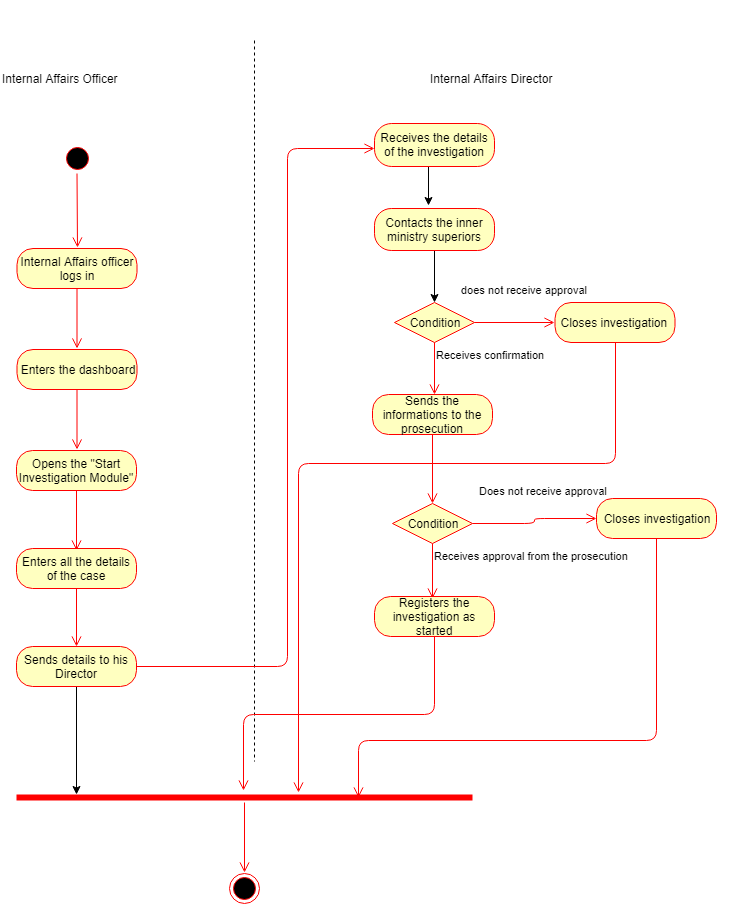

The diagram above was exported from draw.io. Its source (the exported page's mxGraphModel, read from the mxfile embedded in the PNG):
<mxGraphModel dx="1010" dy="1333" grid="0" gridSize="10" guides="1" tooltips="1" connect="1" arrows="1" fold="1" page="0" pageScale="1" pageWidth="850" pageHeight="1100" math="0" shadow="0">
  <root>
    <mxCell id="0" />
    <mxCell id="1" parent="0" />
    <mxCell id="xms0YaHoA0eIKeUkvk7L-1" value="" style="ellipse;html=1;shape=startState;fillColor=#000000;strokeColor=#ff0000;" vertex="1" parent="1">
      <mxGeometry x="268.5" y="-519" width="30" height="30" as="geometry" />
    </mxCell>
    <mxCell id="xms0YaHoA0eIKeUkvk7L-2" value="" style="edgeStyle=orthogonalEdgeStyle;html=1;verticalAlign=bottom;endArrow=open;endSize=8;strokeColor=#ff0000;" edge="1" source="xms0YaHoA0eIKeUkvk7L-1" parent="1">
      <mxGeometry relative="1" as="geometry">
        <mxPoint x="284" y="-415" as="targetPoint" />
        <Array as="points">
          <mxPoint x="284" y="-495" />
          <mxPoint x="284" y="-495" />
        </Array>
      </mxGeometry>
    </mxCell>
    <mxCell id="xms0YaHoA0eIKeUkvk7L-132" value="Internal Affairs officer logs in" style="rounded=1;whiteSpace=wrap;html=1;arcSize=40;fontColor=#000000;fillColor=#ffffc0;strokeColor=#ff0000;" vertex="1" parent="1">
      <mxGeometry x="223.5" y="-414" width="120" height="40" as="geometry" />
    </mxCell>
    <mxCell id="xms0YaHoA0eIKeUkvk7L-133" value="" style="edgeStyle=orthogonalEdgeStyle;html=1;verticalAlign=bottom;endArrow=open;endSize=8;strokeColor=#ff0000;" edge="1" source="xms0YaHoA0eIKeUkvk7L-132" parent="1">
      <mxGeometry relative="1" as="geometry">
        <mxPoint x="283.5" y="-314" as="targetPoint" />
      </mxGeometry>
    </mxCell>
    <mxCell id="xms0YaHoA0eIKeUkvk7L-134" value="Enters the dashboard" style="rounded=1;whiteSpace=wrap;html=1;arcSize=40;fontColor=#000000;fillColor=#ffffc0;strokeColor=#ff0000;" vertex="1" parent="1">
      <mxGeometry x="223.5" y="-313" width="120" height="40" as="geometry" />
    </mxCell>
    <mxCell id="xms0YaHoA0eIKeUkvk7L-135" value="" style="edgeStyle=orthogonalEdgeStyle;html=1;verticalAlign=bottom;endArrow=open;endSize=8;strokeColor=#ff0000;" edge="1" source="xms0YaHoA0eIKeUkvk7L-134" parent="1">
      <mxGeometry relative="1" as="geometry">
        <mxPoint x="283.5" y="-213" as="targetPoint" />
      </mxGeometry>
    </mxCell>
    <mxCell id="xms0YaHoA0eIKeUkvk7L-136" value="Opens the &quot;Start Investigation Module&quot;" style="rounded=1;whiteSpace=wrap;html=1;arcSize=40;fontColor=#000000;fillColor=#ffffc0;strokeColor=#ff0000;" vertex="1" parent="1">
      <mxGeometry x="223" y="-212" width="120" height="40" as="geometry" />
    </mxCell>
    <mxCell id="xms0YaHoA0eIKeUkvk7L-137" value="" style="edgeStyle=orthogonalEdgeStyle;html=1;verticalAlign=bottom;endArrow=open;endSize=8;strokeColor=#ff0000;" edge="1" source="xms0YaHoA0eIKeUkvk7L-136" parent="1">
      <mxGeometry relative="1" as="geometry">
        <mxPoint x="283" y="-112" as="targetPoint" />
      </mxGeometry>
    </mxCell>
    <mxCell id="xms0YaHoA0eIKeUkvk7L-138" value="Enters all the details of the case" style="rounded=1;whiteSpace=wrap;html=1;arcSize=40;fontColor=#000000;fillColor=#ffffc0;strokeColor=#ff0000;" vertex="1" parent="1">
      <mxGeometry x="223" y="-114" width="120" height="40" as="geometry" />
    </mxCell>
    <mxCell id="xms0YaHoA0eIKeUkvk7L-139" value="" style="edgeStyle=orthogonalEdgeStyle;html=1;verticalAlign=bottom;endArrow=open;endSize=8;strokeColor=#ff0000;entryX=0.5;entryY=0;entryDx=0;entryDy=0;" edge="1" source="xms0YaHoA0eIKeUkvk7L-138" parent="1" target="xms0YaHoA0eIKeUkvk7L-143">
      <mxGeometry relative="1" as="geometry">
        <mxPoint x="284" y="-23" as="targetPoint" />
      </mxGeometry>
    </mxCell>
    <mxCell id="xms0YaHoA0eIKeUkvk7L-140" value="" style="shape=umlLifeline;participant=umlActor;perimeter=lifelinePerimeter;whiteSpace=wrap;html=1;container=1;collapsible=0;recursiveResize=0;verticalAlign=top;spacingTop=36;labelBackgroundColor=#ffffff;outlineConnect=0;" vertex="1" parent="1">
      <mxGeometry x="451" y="-662" width="20" height="761" as="geometry" />
    </mxCell>
    <mxCell id="xms0YaHoA0eIKeUkvk7L-141" value="Internal Affairs Officer" style="text;html=1;" vertex="1" parent="1">
      <mxGeometry x="207.4000244140625" y="-596.7999877929688" width="136" height="28" as="geometry" />
    </mxCell>
    <mxCell id="xms0YaHoA0eIKeUkvk7L-142" value="Internal Affairs Director" style="text;html=1;" vertex="1" parent="1">
      <mxGeometry x="635.4000244140625" y="-596.7999877929688" width="142" height="28" as="geometry" />
    </mxCell>
    <mxCell id="xms0YaHoA0eIKeUkvk7L-170" style="edgeStyle=orthogonalEdgeStyle;rounded=0;orthogonalLoop=1;jettySize=auto;html=1;exitX=0.5;exitY=1;exitDx=0;exitDy=0;entryX=0.131;entryY=0.2;entryDx=0;entryDy=0;entryPerimeter=0;" edge="1" parent="1" source="xms0YaHoA0eIKeUkvk7L-143" target="xms0YaHoA0eIKeUkvk7L-168">
      <mxGeometry relative="1" as="geometry">
        <mxPoint x="283" y="93.60006713867188" as="targetPoint" />
      </mxGeometry>
    </mxCell>
    <mxCell id="xms0YaHoA0eIKeUkvk7L-143" value="Sends details to his Director" style="rounded=1;whiteSpace=wrap;html=1;arcSize=40;fontColor=#000000;fillColor=#ffffc0;strokeColor=#ff0000;" vertex="1" parent="1">
      <mxGeometry x="223" y="-16" width="120" height="40" as="geometry" />
    </mxCell>
    <mxCell id="xms0YaHoA0eIKeUkvk7L-144" value="" style="edgeStyle=orthogonalEdgeStyle;html=1;verticalAlign=bottom;endArrow=open;endSize=8;strokeColor=#ff0000;" edge="1" source="xms0YaHoA0eIKeUkvk7L-143" parent="1" target="xms0YaHoA0eIKeUkvk7L-145">
      <mxGeometry relative="1" as="geometry">
        <mxPoint x="574" y="-514" as="targetPoint" />
        <Array as="points">
          <mxPoint x="494" y="4" />
          <mxPoint x="494" y="-514" />
        </Array>
      </mxGeometry>
    </mxCell>
    <mxCell id="xms0YaHoA0eIKeUkvk7L-148" style="edgeStyle=orthogonalEdgeStyle;rounded=0;orthogonalLoop=1;jettySize=auto;html=1;exitX=0.5;exitY=1;exitDx=0;exitDy=0;entryX=0.449;entryY=-0.07;entryDx=0;entryDy=0;entryPerimeter=0;" edge="1" parent="1" source="xms0YaHoA0eIKeUkvk7L-145" target="xms0YaHoA0eIKeUkvk7L-146">
      <mxGeometry relative="1" as="geometry" />
    </mxCell>
    <mxCell id="xms0YaHoA0eIKeUkvk7L-145" value="Receives the details of the investigation" style="rounded=1;whiteSpace=wrap;html=1;arcSize=40;fontColor=#000000;fillColor=#ffffc0;strokeColor=#ff0000;" vertex="1" parent="1">
      <mxGeometry x="581" y="-539" width="120" height="43" as="geometry" />
    </mxCell>
    <mxCell id="xms0YaHoA0eIKeUkvk7L-152" style="edgeStyle=orthogonalEdgeStyle;rounded=0;orthogonalLoop=1;jettySize=auto;html=1;exitX=0.5;exitY=1;exitDx=0;exitDy=0;entryX=0.5;entryY=0;entryDx=0;entryDy=0;" edge="1" parent="1" source="xms0YaHoA0eIKeUkvk7L-146" target="xms0YaHoA0eIKeUkvk7L-149">
      <mxGeometry relative="1" as="geometry" />
    </mxCell>
    <mxCell id="xms0YaHoA0eIKeUkvk7L-146" value="Contacts the inner ministry superiors" style="rounded=1;whiteSpace=wrap;html=1;arcSize=40;fontColor=#000000;fillColor=#ffffc0;strokeColor=#ff0000;" vertex="1" parent="1">
      <mxGeometry x="581" y="-454" width="120" height="42" as="geometry" />
    </mxCell>
    <mxCell id="xms0YaHoA0eIKeUkvk7L-149" value="Condition" style="rhombus;whiteSpace=wrap;html=1;fillColor=#ffffc0;strokeColor=#ff0000;" vertex="1" parent="1">
      <mxGeometry x="601" y="-360" width="80" height="40" as="geometry" />
    </mxCell>
    <mxCell id="xms0YaHoA0eIKeUkvk7L-150" value="does not receive approval" style="edgeStyle=orthogonalEdgeStyle;html=1;align=left;verticalAlign=bottom;endArrow=open;endSize=8;strokeColor=#ff0000;" edge="1" source="xms0YaHoA0eIKeUkvk7L-149" parent="1">
      <mxGeometry x="-1" y="28" relative="1" as="geometry">
        <mxPoint x="761" y="-340" as="targetPoint" />
        <mxPoint x="-15" y="4" as="offset" />
      </mxGeometry>
    </mxCell>
    <mxCell id="xms0YaHoA0eIKeUkvk7L-151" value="Receives confirmation" style="edgeStyle=orthogonalEdgeStyle;html=1;align=left;verticalAlign=top;endArrow=open;endSize=8;strokeColor=#ff0000;" edge="1" source="xms0YaHoA0eIKeUkvk7L-149" parent="1">
      <mxGeometry x="-1" relative="1" as="geometry">
        <mxPoint x="641" y="-268" as="targetPoint" />
      </mxGeometry>
    </mxCell>
    <mxCell id="xms0YaHoA0eIKeUkvk7L-154" value="Closes investigation&amp;nbsp;" style="rounded=1;whiteSpace=wrap;html=1;arcSize=40;fontColor=#000000;fillColor=#ffffc0;strokeColor=#ff0000;" vertex="1" parent="1">
      <mxGeometry x="761.5" y="-360" width="120" height="40" as="geometry" />
    </mxCell>
    <mxCell id="xms0YaHoA0eIKeUkvk7L-155" value="" style="edgeStyle=orthogonalEdgeStyle;html=1;verticalAlign=bottom;endArrow=open;endSize=8;strokeColor=#ff0000;entryX=0.619;entryY=-0.04;entryDx=0;entryDy=0;entryPerimeter=0;" edge="1" source="xms0YaHoA0eIKeUkvk7L-154" parent="1" target="xms0YaHoA0eIKeUkvk7L-168">
      <mxGeometry relative="1" as="geometry">
        <mxPoint x="821.5" y="-260" as="targetPoint" />
        <Array as="points">
          <mxPoint x="822" y="-199" />
          <mxPoint x="505" y="-199" />
        </Array>
      </mxGeometry>
    </mxCell>
    <mxCell id="xms0YaHoA0eIKeUkvk7L-156" value="Sends the informations to the prosecution" style="rounded=1;whiteSpace=wrap;html=1;arcSize=40;fontColor=#000000;fillColor=#ffffc0;strokeColor=#ff0000;" vertex="1" parent="1">
      <mxGeometry x="579" y="-268" width="120" height="40" as="geometry" />
    </mxCell>
    <mxCell id="xms0YaHoA0eIKeUkvk7L-157" value="" style="edgeStyle=orthogonalEdgeStyle;html=1;verticalAlign=bottom;endArrow=open;endSize=8;strokeColor=#ff0000;entryX=0.5;entryY=0;entryDx=0;entryDy=0;" edge="1" source="xms0YaHoA0eIKeUkvk7L-156" parent="1" target="xms0YaHoA0eIKeUkvk7L-161">
      <mxGeometry relative="1" as="geometry">
        <mxPoint x="639" y="-168" as="targetPoint" />
      </mxGeometry>
    </mxCell>
    <mxCell id="xms0YaHoA0eIKeUkvk7L-161" value="Condition" style="rhombus;whiteSpace=wrap;html=1;fillColor=#ffffc0;strokeColor=#ff0000;" vertex="1" parent="1">
      <mxGeometry x="599" y="-159" width="80" height="40" as="geometry" />
    </mxCell>
    <mxCell id="xms0YaHoA0eIKeUkvk7L-162" value="Does not receive approval" style="edgeStyle=orthogonalEdgeStyle;html=1;align=left;verticalAlign=bottom;endArrow=open;endSize=8;strokeColor=#ff0000;entryX=0;entryY=0.5;entryDx=0;entryDy=0;" edge="1" source="xms0YaHoA0eIKeUkvk7L-161" parent="1" target="xms0YaHoA0eIKeUkvk7L-164">
      <mxGeometry x="-0.4933" y="37" relative="1" as="geometry">
        <mxPoint x="792" y="-144" as="targetPoint" />
        <Array as="points" />
        <mxPoint x="-28" y="13" as="offset" />
      </mxGeometry>
    </mxCell>
    <mxCell id="xms0YaHoA0eIKeUkvk7L-163" value="Receives approval from the prosecution" style="edgeStyle=orthogonalEdgeStyle;html=1;align=left;verticalAlign=top;endArrow=open;endSize=8;strokeColor=#ff0000;" edge="1" source="xms0YaHoA0eIKeUkvk7L-161" parent="1">
      <mxGeometry x="-1" relative="1" as="geometry">
        <mxPoint x="639" y="-64" as="targetPoint" />
      </mxGeometry>
    </mxCell>
    <mxCell id="xms0YaHoA0eIKeUkvk7L-164" value="Closes investigation" style="rounded=1;whiteSpace=wrap;html=1;arcSize=40;fontColor=#000000;fillColor=#ffffc0;strokeColor=#ff0000;" vertex="1" parent="1">
      <mxGeometry x="803" y="-164" width="120" height="40" as="geometry" />
    </mxCell>
    <mxCell id="xms0YaHoA0eIKeUkvk7L-165" value="" style="edgeStyle=orthogonalEdgeStyle;html=1;verticalAlign=bottom;endArrow=open;endSize=8;strokeColor=#ff0000;entryX=0.75;entryY=0.5;entryDx=0;entryDy=0;entryPerimeter=0;" edge="1" source="xms0YaHoA0eIKeUkvk7L-164" parent="1" target="xms0YaHoA0eIKeUkvk7L-168">
      <mxGeometry relative="1" as="geometry">
        <mxPoint x="863" y="-64" as="targetPoint" />
        <Array as="points">
          <mxPoint x="863" y="78" />
          <mxPoint x="565" y="78" />
        </Array>
      </mxGeometry>
    </mxCell>
    <mxCell id="xms0YaHoA0eIKeUkvk7L-166" value="Registers the investigation as started" style="rounded=1;whiteSpace=wrap;html=1;arcSize=40;fontColor=#000000;fillColor=#ffffc0;strokeColor=#ff0000;" vertex="1" parent="1">
      <mxGeometry x="581" y="-66" width="120" height="40" as="geometry" />
    </mxCell>
    <mxCell id="xms0YaHoA0eIKeUkvk7L-167" value="" style="edgeStyle=orthogonalEdgeStyle;html=1;verticalAlign=bottom;endArrow=open;endSize=8;strokeColor=#ff0000;entryX=0.498;entryY=-0.2;entryDx=0;entryDy=0;entryPerimeter=0;" edge="1" source="xms0YaHoA0eIKeUkvk7L-166" parent="1" target="xms0YaHoA0eIKeUkvk7L-168">
      <mxGeometry relative="1" as="geometry">
        <mxPoint x="641" y="34" as="targetPoint" />
      </mxGeometry>
    </mxCell>
    <mxCell id="xms0YaHoA0eIKeUkvk7L-168" value="" style="shape=line;html=1;strokeWidth=6;strokeColor=#ff0000;" vertex="1" parent="1">
      <mxGeometry x="223" y="130" width="456" height="10" as="geometry" />
    </mxCell>
    <mxCell id="xms0YaHoA0eIKeUkvk7L-169" value="" style="edgeStyle=orthogonalEdgeStyle;html=1;verticalAlign=bottom;endArrow=open;endSize=8;strokeColor=#ff0000;" edge="1" source="xms0YaHoA0eIKeUkvk7L-168" parent="1">
      <mxGeometry relative="1" as="geometry">
        <mxPoint x="451" y="210" as="targetPoint" />
      </mxGeometry>
    </mxCell>
    <mxCell id="xms0YaHoA0eIKeUkvk7L-171" value="" style="ellipse;html=1;shape=endState;fillColor=#000000;strokeColor=#ff0000;" vertex="1" parent="1">
      <mxGeometry x="436" y="211" width="30" height="30" as="geometry" />
    </mxCell>
  </root>
</mxGraphModel>